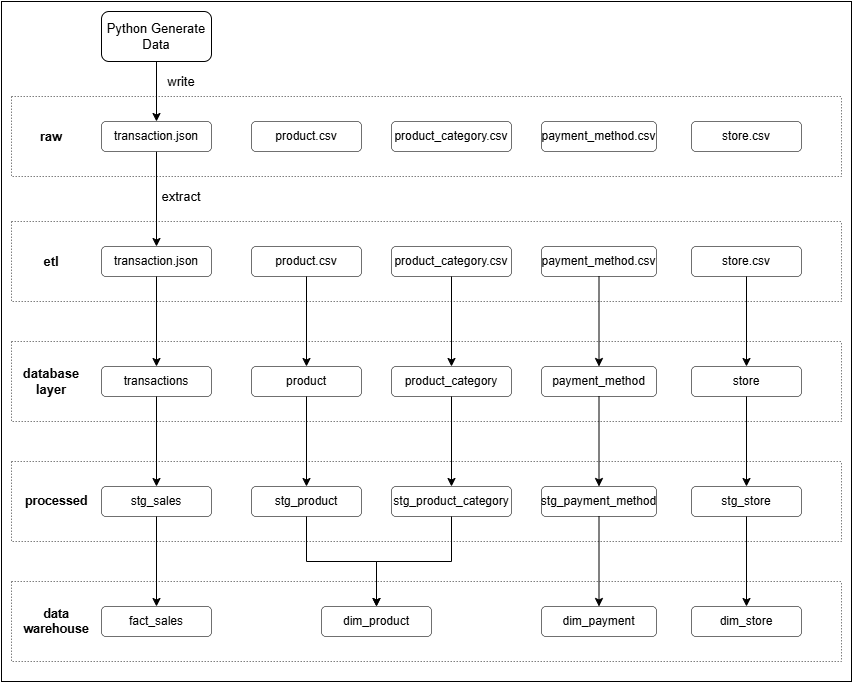

The diagram above was exported from draw.io. Its source (the exported page's mxGraphModel, read from the mxfile embedded in the PNG):
<mxGraphModel dx="1036" dy="1636" grid="1" gridSize="10" guides="1" tooltips="1" connect="1" arrows="1" fold="1" page="1" pageScale="1" pageWidth="850" pageHeight="1100" math="0" shadow="0">
  <root>
    <mxCell id="0" />
    <mxCell id="1" parent="0" />
    <mxCell id="ym_MfqoB_ZcmMFG5hRdz-88" value="" style="rounded=0;whiteSpace=wrap;html=1;" vertex="1" parent="1">
      <mxGeometry y="-620" width="850" height="680" as="geometry" />
    </mxCell>
    <mxCell id="ym_MfqoB_ZcmMFG5hRdz-9" style="edgeStyle=orthogonalEdgeStyle;rounded=0;orthogonalLoop=1;jettySize=auto;html=1;exitX=0.5;exitY=1;exitDx=0;exitDy=0;entryX=0.5;entryY=0;entryDx=0;entryDy=0;" edge="1" parent="1" source="ym_MfqoB_ZcmMFG5hRdz-1" target="ym_MfqoB_ZcmMFG5hRdz-2">
      <mxGeometry relative="1" as="geometry" />
    </mxCell>
    <mxCell id="ym_MfqoB_ZcmMFG5hRdz-1" value="&lt;font style=&quot;font-size: 13px;&quot;&gt;Python Generate Data&lt;/font&gt;" style="rounded=1;whiteSpace=wrap;html=1;" vertex="1" parent="1">
      <mxGeometry x="100" y="-610" width="110" height="50" as="geometry" />
    </mxCell>
    <mxCell id="ym_MfqoB_ZcmMFG5hRdz-19" style="edgeStyle=orthogonalEdgeStyle;rounded=0;orthogonalLoop=1;jettySize=auto;html=1;exitX=0.5;exitY=1;exitDx=0;exitDy=0;entryX=0.5;entryY=0;entryDx=0;entryDy=0;" edge="1" parent="1" source="ym_MfqoB_ZcmMFG5hRdz-2" target="ym_MfqoB_ZcmMFG5hRdz-14">
      <mxGeometry relative="1" as="geometry" />
    </mxCell>
    <mxCell id="ym_MfqoB_ZcmMFG5hRdz-2" value="transaction.json" style="rounded=1;whiteSpace=wrap;html=1;strokeWidth=0.5;" vertex="1" parent="1">
      <mxGeometry x="100" y="-500" width="110" height="30" as="geometry" />
    </mxCell>
    <mxCell id="ym_MfqoB_ZcmMFG5hRdz-3" value="product.csv" style="rounded=1;whiteSpace=wrap;html=1;strokeWidth=0.5;" vertex="1" parent="1">
      <mxGeometry x="250" y="-500" width="110" height="30" as="geometry" />
    </mxCell>
    <mxCell id="ym_MfqoB_ZcmMFG5hRdz-4" value="product_category.csv" style="rounded=1;whiteSpace=wrap;html=1;strokeWidth=0.5;" vertex="1" parent="1">
      <mxGeometry x="390" y="-500" width="120" height="30" as="geometry" />
    </mxCell>
    <mxCell id="ym_MfqoB_ZcmMFG5hRdz-5" value="store.csv" style="rounded=1;whiteSpace=wrap;html=1;strokeWidth=0.5;" vertex="1" parent="1">
      <mxGeometry x="690" y="-500" width="110" height="30" as="geometry" />
    </mxCell>
    <mxCell id="ym_MfqoB_ZcmMFG5hRdz-6" value="payment_method.csv" style="rounded=1;whiteSpace=wrap;html=1;strokeWidth=0.5;" vertex="1" parent="1">
      <mxGeometry x="540" y="-500" width="115" height="30" as="geometry" />
    </mxCell>
    <mxCell id="ym_MfqoB_ZcmMFG5hRdz-7" value="" style="swimlane;startSize=0;strokeWidth=0.5;dashed=1;" vertex="1" parent="1">
      <mxGeometry x="10" y="-525" width="830" height="80" as="geometry" />
    </mxCell>
    <mxCell id="ym_MfqoB_ZcmMFG5hRdz-8" value="raw" style="text;html=1;align=center;verticalAlign=middle;whiteSpace=wrap;rounded=0;fontSize=13;fontStyle=1" vertex="1" parent="ym_MfqoB_ZcmMFG5hRdz-7">
      <mxGeometry x="10" y="25" width="60" height="30" as="geometry" />
    </mxCell>
    <mxCell id="ym_MfqoB_ZcmMFG5hRdz-10" value="write" style="text;html=1;align=center;verticalAlign=middle;whiteSpace=wrap;rounded=0;fontSize=13;fontStyle=0" vertex="1" parent="1">
      <mxGeometry x="150" y="-555" width="60" height="30" as="geometry" />
    </mxCell>
    <mxCell id="ym_MfqoB_ZcmMFG5hRdz-12" value="" style="swimlane;startSize=0;strokeWidth=0.5;dashed=1;" vertex="1" parent="1">
      <mxGeometry x="10" y="-400" width="830" height="80" as="geometry" />
    </mxCell>
    <mxCell id="ym_MfqoB_ZcmMFG5hRdz-13" value="etl" style="text;html=1;align=center;verticalAlign=middle;whiteSpace=wrap;rounded=0;fontSize=13;fontStyle=1" vertex="1" parent="ym_MfqoB_ZcmMFG5hRdz-12">
      <mxGeometry x="10" y="25" width="60" height="30" as="geometry" />
    </mxCell>
    <mxCell id="ym_MfqoB_ZcmMFG5hRdz-14" value="transaction.json" style="rounded=1;whiteSpace=wrap;html=1;strokeWidth=0.5;" vertex="1" parent="ym_MfqoB_ZcmMFG5hRdz-12">
      <mxGeometry x="90" y="25" width="110" height="30" as="geometry" />
    </mxCell>
    <mxCell id="ym_MfqoB_ZcmMFG5hRdz-15" value="product.csv" style="rounded=1;whiteSpace=wrap;html=1;strokeWidth=0.5;" vertex="1" parent="ym_MfqoB_ZcmMFG5hRdz-12">
      <mxGeometry x="240" y="25" width="110" height="30" as="geometry" />
    </mxCell>
    <mxCell id="ym_MfqoB_ZcmMFG5hRdz-16" value="product_category.csv" style="rounded=1;whiteSpace=wrap;html=1;strokeWidth=0.5;" vertex="1" parent="ym_MfqoB_ZcmMFG5hRdz-12">
      <mxGeometry x="380" y="25" width="120" height="30" as="geometry" />
    </mxCell>
    <mxCell id="ym_MfqoB_ZcmMFG5hRdz-17" value="store.csv" style="rounded=1;whiteSpace=wrap;html=1;strokeWidth=0.5;" vertex="1" parent="ym_MfqoB_ZcmMFG5hRdz-12">
      <mxGeometry x="680" y="25" width="110" height="30" as="geometry" />
    </mxCell>
    <mxCell id="ym_MfqoB_ZcmMFG5hRdz-18" value="payment_method.csv" style="rounded=1;whiteSpace=wrap;html=1;strokeWidth=0.5;" vertex="1" parent="ym_MfqoB_ZcmMFG5hRdz-12">
      <mxGeometry x="530" y="25" width="115" height="30" as="geometry" />
    </mxCell>
    <mxCell id="ym_MfqoB_ZcmMFG5hRdz-20" value="extract" style="text;html=1;align=center;verticalAlign=middle;whiteSpace=wrap;rounded=0;fontSize=13;fontStyle=0" vertex="1" parent="1">
      <mxGeometry x="150" y="-440" width="60" height="30" as="geometry" />
    </mxCell>
    <mxCell id="ym_MfqoB_ZcmMFG5hRdz-21" value="" style="swimlane;startSize=0;strokeWidth=0.5;dashed=1;" vertex="1" parent="1">
      <mxGeometry x="10" y="-280" width="830" height="80" as="geometry" />
    </mxCell>
    <mxCell id="ym_MfqoB_ZcmMFG5hRdz-22" value="database&lt;div&gt;layer&lt;/div&gt;" style="text;html=1;align=center;verticalAlign=middle;whiteSpace=wrap;rounded=0;fontSize=13;fontStyle=1" vertex="1" parent="ym_MfqoB_ZcmMFG5hRdz-21">
      <mxGeometry x="10" y="25" width="60" height="30" as="geometry" />
    </mxCell>
    <mxCell id="ym_MfqoB_ZcmMFG5hRdz-23" value="transactions" style="rounded=1;whiteSpace=wrap;html=1;strokeWidth=0.5;" vertex="1" parent="ym_MfqoB_ZcmMFG5hRdz-21">
      <mxGeometry x="90" y="25" width="110" height="30" as="geometry" />
    </mxCell>
    <mxCell id="ym_MfqoB_ZcmMFG5hRdz-24" value="product" style="rounded=1;whiteSpace=wrap;html=1;strokeWidth=0.5;" vertex="1" parent="ym_MfqoB_ZcmMFG5hRdz-21">
      <mxGeometry x="240" y="25" width="110" height="30" as="geometry" />
    </mxCell>
    <mxCell id="ym_MfqoB_ZcmMFG5hRdz-25" value="product_category" style="rounded=1;whiteSpace=wrap;html=1;strokeWidth=0.5;" vertex="1" parent="ym_MfqoB_ZcmMFG5hRdz-21">
      <mxGeometry x="380" y="25" width="120" height="30" as="geometry" />
    </mxCell>
    <mxCell id="ym_MfqoB_ZcmMFG5hRdz-26" value="store" style="rounded=1;whiteSpace=wrap;html=1;strokeWidth=0.5;" vertex="1" parent="ym_MfqoB_ZcmMFG5hRdz-21">
      <mxGeometry x="680" y="25" width="110" height="30" as="geometry" />
    </mxCell>
    <mxCell id="ym_MfqoB_ZcmMFG5hRdz-27" value="payment_method" style="rounded=1;whiteSpace=wrap;html=1;strokeWidth=0.5;" vertex="1" parent="ym_MfqoB_ZcmMFG5hRdz-21">
      <mxGeometry x="530" y="25" width="115" height="30" as="geometry" />
    </mxCell>
    <mxCell id="ym_MfqoB_ZcmMFG5hRdz-28" style="edgeStyle=orthogonalEdgeStyle;rounded=0;orthogonalLoop=1;jettySize=auto;html=1;exitX=0.5;exitY=1;exitDx=0;exitDy=0;entryX=0.5;entryY=0;entryDx=0;entryDy=0;" edge="1" parent="1" source="ym_MfqoB_ZcmMFG5hRdz-14" target="ym_MfqoB_ZcmMFG5hRdz-23">
      <mxGeometry relative="1" as="geometry" />
    </mxCell>
    <mxCell id="ym_MfqoB_ZcmMFG5hRdz-29" style="edgeStyle=orthogonalEdgeStyle;rounded=0;orthogonalLoop=1;jettySize=auto;html=1;exitX=0.5;exitY=1;exitDx=0;exitDy=0;" edge="1" parent="1" source="ym_MfqoB_ZcmMFG5hRdz-15" target="ym_MfqoB_ZcmMFG5hRdz-24">
      <mxGeometry relative="1" as="geometry" />
    </mxCell>
    <mxCell id="ym_MfqoB_ZcmMFG5hRdz-30" style="edgeStyle=orthogonalEdgeStyle;rounded=0;orthogonalLoop=1;jettySize=auto;html=1;exitX=0.5;exitY=1;exitDx=0;exitDy=0;" edge="1" parent="1" source="ym_MfqoB_ZcmMFG5hRdz-16" target="ym_MfqoB_ZcmMFG5hRdz-25">
      <mxGeometry relative="1" as="geometry" />
    </mxCell>
    <mxCell id="ym_MfqoB_ZcmMFG5hRdz-31" style="edgeStyle=orthogonalEdgeStyle;rounded=0;orthogonalLoop=1;jettySize=auto;html=1;exitX=0.5;exitY=1;exitDx=0;exitDy=0;" edge="1" parent="1" source="ym_MfqoB_ZcmMFG5hRdz-18" target="ym_MfqoB_ZcmMFG5hRdz-27">
      <mxGeometry relative="1" as="geometry" />
    </mxCell>
    <mxCell id="ym_MfqoB_ZcmMFG5hRdz-32" style="edgeStyle=orthogonalEdgeStyle;rounded=0;orthogonalLoop=1;jettySize=auto;html=1;exitX=0.5;exitY=1;exitDx=0;exitDy=0;entryX=0.5;entryY=0;entryDx=0;entryDy=0;" edge="1" parent="1" source="ym_MfqoB_ZcmMFG5hRdz-17" target="ym_MfqoB_ZcmMFG5hRdz-26">
      <mxGeometry relative="1" as="geometry" />
    </mxCell>
    <mxCell id="ym_MfqoB_ZcmMFG5hRdz-47" value="" style="swimlane;startSize=0;strokeWidth=0.5;dashed=1;" vertex="1" parent="1">
      <mxGeometry x="10" y="-160" width="830" height="80" as="geometry" />
    </mxCell>
    <mxCell id="ym_MfqoB_ZcmMFG5hRdz-48" value="processed" style="text;html=1;align=center;verticalAlign=middle;whiteSpace=wrap;rounded=0;fontSize=12.5;fontStyle=1" vertex="1" parent="ym_MfqoB_ZcmMFG5hRdz-47">
      <mxGeometry y="25" width="90" height="30" as="geometry" />
    </mxCell>
    <mxCell id="ym_MfqoB_ZcmMFG5hRdz-49" value="stg_sales" style="rounded=1;whiteSpace=wrap;html=1;strokeWidth=0.5;" vertex="1" parent="ym_MfqoB_ZcmMFG5hRdz-47">
      <mxGeometry x="90" y="25" width="110" height="30" as="geometry" />
    </mxCell>
    <mxCell id="ym_MfqoB_ZcmMFG5hRdz-50" value="stg_product" style="rounded=1;whiteSpace=wrap;html=1;strokeWidth=0.5;" vertex="1" parent="ym_MfqoB_ZcmMFG5hRdz-47">
      <mxGeometry x="240" y="25" width="110" height="30" as="geometry" />
    </mxCell>
    <mxCell id="ym_MfqoB_ZcmMFG5hRdz-51" value="stg_product_category" style="rounded=1;whiteSpace=wrap;html=1;strokeWidth=0.5;" vertex="1" parent="ym_MfqoB_ZcmMFG5hRdz-47">
      <mxGeometry x="380" y="25" width="120" height="30" as="geometry" />
    </mxCell>
    <mxCell id="ym_MfqoB_ZcmMFG5hRdz-52" value="stg_store" style="rounded=1;whiteSpace=wrap;html=1;strokeWidth=0.5;" vertex="1" parent="ym_MfqoB_ZcmMFG5hRdz-47">
      <mxGeometry x="680" y="25" width="110" height="30" as="geometry" />
    </mxCell>
    <mxCell id="ym_MfqoB_ZcmMFG5hRdz-53" value="stg_payment_method" style="rounded=1;whiteSpace=wrap;html=1;strokeWidth=0.5;" vertex="1" parent="ym_MfqoB_ZcmMFG5hRdz-47">
      <mxGeometry x="530" y="25" width="115" height="30" as="geometry" />
    </mxCell>
    <mxCell id="ym_MfqoB_ZcmMFG5hRdz-54" style="edgeStyle=orthogonalEdgeStyle;rounded=0;orthogonalLoop=1;jettySize=auto;html=1;exitX=0.5;exitY=1;exitDx=0;exitDy=0;entryX=0.5;entryY=0;entryDx=0;entryDy=0;" edge="1" parent="1" source="ym_MfqoB_ZcmMFG5hRdz-23" target="ym_MfqoB_ZcmMFG5hRdz-49">
      <mxGeometry relative="1" as="geometry" />
    </mxCell>
    <mxCell id="ym_MfqoB_ZcmMFG5hRdz-55" style="edgeStyle=orthogonalEdgeStyle;rounded=0;orthogonalLoop=1;jettySize=auto;html=1;exitX=0.5;exitY=1;exitDx=0;exitDy=0;entryX=0.5;entryY=0;entryDx=0;entryDy=0;" edge="1" parent="1" source="ym_MfqoB_ZcmMFG5hRdz-24" target="ym_MfqoB_ZcmMFG5hRdz-50">
      <mxGeometry relative="1" as="geometry" />
    </mxCell>
    <mxCell id="ym_MfqoB_ZcmMFG5hRdz-56" style="edgeStyle=orthogonalEdgeStyle;rounded=0;orthogonalLoop=1;jettySize=auto;html=1;exitX=0.5;exitY=1;exitDx=0;exitDy=0;" edge="1" parent="1" source="ym_MfqoB_ZcmMFG5hRdz-25" target="ym_MfqoB_ZcmMFG5hRdz-51">
      <mxGeometry relative="1" as="geometry" />
    </mxCell>
    <mxCell id="ym_MfqoB_ZcmMFG5hRdz-57" style="edgeStyle=orthogonalEdgeStyle;rounded=0;orthogonalLoop=1;jettySize=auto;html=1;exitX=0.5;exitY=1;exitDx=0;exitDy=0;entryX=0.5;entryY=0;entryDx=0;entryDy=0;" edge="1" parent="1" source="ym_MfqoB_ZcmMFG5hRdz-27" target="ym_MfqoB_ZcmMFG5hRdz-53">
      <mxGeometry relative="1" as="geometry" />
    </mxCell>
    <mxCell id="ym_MfqoB_ZcmMFG5hRdz-58" style="edgeStyle=orthogonalEdgeStyle;rounded=0;orthogonalLoop=1;jettySize=auto;html=1;exitX=0.5;exitY=1;exitDx=0;exitDy=0;entryX=0.5;entryY=0;entryDx=0;entryDy=0;" edge="1" parent="1" source="ym_MfqoB_ZcmMFG5hRdz-26" target="ym_MfqoB_ZcmMFG5hRdz-52">
      <mxGeometry relative="1" as="geometry" />
    </mxCell>
    <mxCell id="ym_MfqoB_ZcmMFG5hRdz-75" value="" style="swimlane;startSize=0;strokeWidth=0.5;dashed=1;" vertex="1" parent="1">
      <mxGeometry x="10" y="-40" width="830" height="80" as="geometry" />
    </mxCell>
    <mxCell id="ym_MfqoB_ZcmMFG5hRdz-76" value="data warehouse" style="text;html=1;align=center;verticalAlign=middle;whiteSpace=wrap;rounded=0;fontSize=12.5;fontStyle=1" vertex="1" parent="ym_MfqoB_ZcmMFG5hRdz-75">
      <mxGeometry y="25" width="90" height="30" as="geometry" />
    </mxCell>
    <mxCell id="ym_MfqoB_ZcmMFG5hRdz-77" value="fact_sales" style="rounded=1;whiteSpace=wrap;html=1;strokeWidth=0.5;" vertex="1" parent="ym_MfqoB_ZcmMFG5hRdz-75">
      <mxGeometry x="90" y="25" width="110" height="30" as="geometry" />
    </mxCell>
    <mxCell id="ym_MfqoB_ZcmMFG5hRdz-78" value="dim_product" style="rounded=1;whiteSpace=wrap;html=1;strokeWidth=0.5;" vertex="1" parent="ym_MfqoB_ZcmMFG5hRdz-75">
      <mxGeometry x="310" y="25" width="110" height="30" as="geometry" />
    </mxCell>
    <mxCell id="ym_MfqoB_ZcmMFG5hRdz-80" value="dim_store" style="rounded=1;whiteSpace=wrap;html=1;strokeWidth=0.5;" vertex="1" parent="ym_MfqoB_ZcmMFG5hRdz-75">
      <mxGeometry x="680" y="25" width="110" height="30" as="geometry" />
    </mxCell>
    <mxCell id="ym_MfqoB_ZcmMFG5hRdz-81" value="dim_payment" style="rounded=1;whiteSpace=wrap;html=1;strokeWidth=0.5;" vertex="1" parent="ym_MfqoB_ZcmMFG5hRdz-75">
      <mxGeometry x="530" y="25" width="115" height="30" as="geometry" />
    </mxCell>
    <mxCell id="ym_MfqoB_ZcmMFG5hRdz-82" style="edgeStyle=orthogonalEdgeStyle;rounded=0;orthogonalLoop=1;jettySize=auto;html=1;exitX=0.5;exitY=1;exitDx=0;exitDy=0;entryX=0.5;entryY=0;entryDx=0;entryDy=0;" edge="1" parent="1" source="ym_MfqoB_ZcmMFG5hRdz-49" target="ym_MfqoB_ZcmMFG5hRdz-77">
      <mxGeometry relative="1" as="geometry" />
    </mxCell>
    <mxCell id="ym_MfqoB_ZcmMFG5hRdz-83" style="edgeStyle=orthogonalEdgeStyle;rounded=0;orthogonalLoop=1;jettySize=auto;html=1;exitX=0.5;exitY=1;exitDx=0;exitDy=0;entryX=0.5;entryY=0;entryDx=0;entryDy=0;" edge="1" parent="1" source="ym_MfqoB_ZcmMFG5hRdz-50" target="ym_MfqoB_ZcmMFG5hRdz-78">
      <mxGeometry relative="1" as="geometry" />
    </mxCell>
    <mxCell id="ym_MfqoB_ZcmMFG5hRdz-85" style="edgeStyle=orthogonalEdgeStyle;rounded=0;orthogonalLoop=1;jettySize=auto;html=1;exitX=0.5;exitY=1;exitDx=0;exitDy=0;" edge="1" parent="1" source="ym_MfqoB_ZcmMFG5hRdz-51" target="ym_MfqoB_ZcmMFG5hRdz-78">
      <mxGeometry relative="1" as="geometry" />
    </mxCell>
    <mxCell id="ym_MfqoB_ZcmMFG5hRdz-86" style="edgeStyle=orthogonalEdgeStyle;rounded=0;orthogonalLoop=1;jettySize=auto;html=1;exitX=0.5;exitY=1;exitDx=0;exitDy=0;" edge="1" parent="1" source="ym_MfqoB_ZcmMFG5hRdz-53" target="ym_MfqoB_ZcmMFG5hRdz-81">
      <mxGeometry relative="1" as="geometry" />
    </mxCell>
    <mxCell id="ym_MfqoB_ZcmMFG5hRdz-87" style="edgeStyle=orthogonalEdgeStyle;rounded=0;orthogonalLoop=1;jettySize=auto;html=1;exitX=0.5;exitY=1;exitDx=0;exitDy=0;entryX=0.5;entryY=0;entryDx=0;entryDy=0;" edge="1" parent="1" source="ym_MfqoB_ZcmMFG5hRdz-52" target="ym_MfqoB_ZcmMFG5hRdz-80">
      <mxGeometry relative="1" as="geometry" />
    </mxCell>
  </root>
</mxGraphModel>